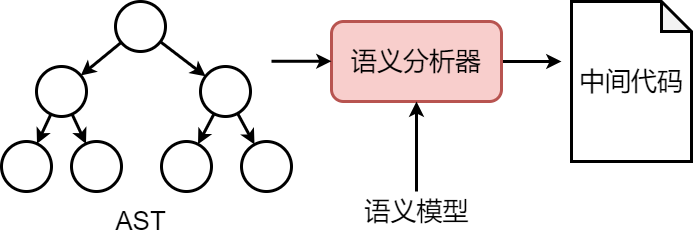

The diagram above was exported from draw.io. Its source (the exported page's mxGraphModel, read from the mxfile embedded in the PNG):
<mxGraphModel dx="1430" dy="830" grid="1" gridSize="10" guides="1" tooltips="1" connect="1" arrows="1" fold="1" page="0" pageScale="1" pageWidth="827" pageHeight="1169" background="#ffffff" math="0" shadow="0">
  <root>
    <mxCell id="0" />
    <mxCell id="1" parent="0" />
    <mxCell id="H6_ZV4ZbQzoGpHVVQwKY-26" style="edgeStyle=orthogonalEdgeStyle;rounded=0;orthogonalLoop=1;jettySize=auto;html=1;strokeWidth=3;" parent="1" source="H6_ZV4ZbQzoGpHVVQwKY-7" edge="1">
      <mxGeometry relative="1" as="geometry">
        <mxPoint x="670" y="210" as="targetPoint" />
      </mxGeometry>
    </mxCell>
    <mxCell id="H6_ZV4ZbQzoGpHVVQwKY-7" value="&lt;span style=&quot;font-size: 26px;&quot;&gt;语义分析器&lt;/span&gt;" style="rounded=1;whiteSpace=wrap;html=1;strokeWidth=3;fillColor=#f8cecc;strokeColor=#b85450;" parent="1" vertex="1">
      <mxGeometry x="440" y="170" width="170" height="80" as="geometry" />
    </mxCell>
    <mxCell id="H6_ZV4ZbQzoGpHVVQwKY-9" style="edgeStyle=orthogonalEdgeStyle;rounded=0;orthogonalLoop=1;jettySize=auto;html=1;strokeWidth=3;" parent="1" source="H6_ZV4ZbQzoGpHVVQwKY-8" target="H6_ZV4ZbQzoGpHVVQwKY-7" edge="1">
      <mxGeometry relative="1" as="geometry" />
    </mxCell>
    <mxCell id="H6_ZV4ZbQzoGpHVVQwKY-8" value="&lt;span style=&quot;font-size: 26px;&quot;&gt;语义模型&lt;/span&gt;" style="text;html=1;align=center;verticalAlign=middle;resizable=0;points=[];autosize=1;strokeColor=none;fillColor=none;" parent="1" vertex="1">
      <mxGeometry x="460" y="340" width="130" height="40" as="geometry" />
    </mxCell>
    <mxCell id="H6_ZV4ZbQzoGpHVVQwKY-23" style="rounded=0;orthogonalLoop=1;jettySize=auto;html=1;strokeWidth=3;" parent="1" source="H6_ZV4ZbQzoGpHVVQwKY-12" target="H6_ZV4ZbQzoGpHVVQwKY-13" edge="1">
      <mxGeometry relative="1" as="geometry" />
    </mxCell>
    <mxCell id="H6_ZV4ZbQzoGpHVVQwKY-24" style="rounded=0;orthogonalLoop=1;jettySize=auto;html=1;strokeWidth=3;" parent="1" source="H6_ZV4ZbQzoGpHVVQwKY-12" target="H6_ZV4ZbQzoGpHVVQwKY-14" edge="1">
      <mxGeometry relative="1" as="geometry" />
    </mxCell>
    <mxCell id="H6_ZV4ZbQzoGpHVVQwKY-12" value="" style="ellipse;whiteSpace=wrap;html=1;aspect=fixed;strokeWidth=3;" parent="1" vertex="1">
      <mxGeometry x="224" y="150" width="50" height="50" as="geometry" />
    </mxCell>
    <mxCell id="H6_ZV4ZbQzoGpHVVQwKY-19" style="rounded=0;orthogonalLoop=1;jettySize=auto;html=1;strokeWidth=3;" parent="1" source="H6_ZV4ZbQzoGpHVVQwKY-13" target="H6_ZV4ZbQzoGpHVVQwKY-15" edge="1">
      <mxGeometry relative="1" as="geometry" />
    </mxCell>
    <mxCell id="H6_ZV4ZbQzoGpHVVQwKY-20" style="rounded=0;orthogonalLoop=1;jettySize=auto;html=1;strokeWidth=3;" parent="1" source="H6_ZV4ZbQzoGpHVVQwKY-13" target="H6_ZV4ZbQzoGpHVVQwKY-16" edge="1">
      <mxGeometry relative="1" as="geometry" />
    </mxCell>
    <mxCell id="H6_ZV4ZbQzoGpHVVQwKY-13" value="" style="ellipse;whiteSpace=wrap;html=1;aspect=fixed;strokeWidth=3;" parent="1" vertex="1">
      <mxGeometry x="145" y="215" width="50" height="50" as="geometry" />
    </mxCell>
    <mxCell id="H6_ZV4ZbQzoGpHVVQwKY-21" style="rounded=0;orthogonalLoop=1;jettySize=auto;html=1;strokeWidth=3;" parent="1" source="H6_ZV4ZbQzoGpHVVQwKY-14" target="H6_ZV4ZbQzoGpHVVQwKY-17" edge="1">
      <mxGeometry relative="1" as="geometry" />
    </mxCell>
    <mxCell id="H6_ZV4ZbQzoGpHVVQwKY-22" style="rounded=0;orthogonalLoop=1;jettySize=auto;html=1;strokeWidth=3;" parent="1" source="H6_ZV4ZbQzoGpHVVQwKY-14" target="H6_ZV4ZbQzoGpHVVQwKY-18" edge="1">
      <mxGeometry relative="1" as="geometry" />
    </mxCell>
    <mxCell id="H6_ZV4ZbQzoGpHVVQwKY-14" value="" style="ellipse;whiteSpace=wrap;html=1;aspect=fixed;strokeWidth=3;" parent="1" vertex="1">
      <mxGeometry x="309" y="215" width="50" height="50" as="geometry" />
    </mxCell>
    <mxCell id="H6_ZV4ZbQzoGpHVVQwKY-15" value="" style="ellipse;whiteSpace=wrap;html=1;aspect=fixed;strokeWidth=3;" parent="1" vertex="1">
      <mxGeometry x="110" y="290" width="50" height="50" as="geometry" />
    </mxCell>
    <mxCell id="H6_ZV4ZbQzoGpHVVQwKY-16" value="" style="ellipse;whiteSpace=wrap;html=1;aspect=fixed;strokeWidth=3;" parent="1" vertex="1">
      <mxGeometry x="180" y="290" width="50" height="50" as="geometry" />
    </mxCell>
    <mxCell id="H6_ZV4ZbQzoGpHVVQwKY-17" value="" style="ellipse;whiteSpace=wrap;html=1;aspect=fixed;strokeWidth=3;" parent="1" vertex="1">
      <mxGeometry x="270" y="290" width="50" height="50" as="geometry" />
    </mxCell>
    <mxCell id="H6_ZV4ZbQzoGpHVVQwKY-18" value="" style="ellipse;whiteSpace=wrap;html=1;aspect=fixed;strokeWidth=3;" parent="1" vertex="1">
      <mxGeometry x="350" y="290" width="50" height="50" as="geometry" />
    </mxCell>
    <mxCell id="H6_ZV4ZbQzoGpHVVQwKY-25" value="&lt;font style=&quot;font-size: 26px;&quot;&gt;AST&lt;/font&gt;" style="text;html=1;align=center;verticalAlign=middle;resizable=0;points=[];autosize=1;strokeColor=none;fillColor=none;" parent="1" vertex="1">
      <mxGeometry x="214" y="350" width="70" height="40" as="geometry" />
    </mxCell>
    <mxCell id="d21BquE4QRdWs2t1pIMa-1" style="edgeStyle=orthogonalEdgeStyle;rounded=0;orthogonalLoop=1;jettySize=auto;html=1;strokeWidth=3;" edge="1" parent="1">
      <mxGeometry relative="1" as="geometry">
        <mxPoint x="440" y="209.76" as="targetPoint" />
        <mxPoint x="380" y="209.76" as="sourcePoint" />
      </mxGeometry>
    </mxCell>
    <mxCell id="d21BquE4QRdWs2t1pIMa-2" value="&lt;font style=&quot;font-size: 26px;&quot;&gt;中间代码&lt;/font&gt;" style="shape=note;whiteSpace=wrap;html=1;backgroundOutline=1;darkOpacity=0.05;strokeWidth=3;" vertex="1" parent="1">
      <mxGeometry x="680" y="150" width="120" height="160" as="geometry" />
    </mxCell>
  </root>
</mxGraphModel>